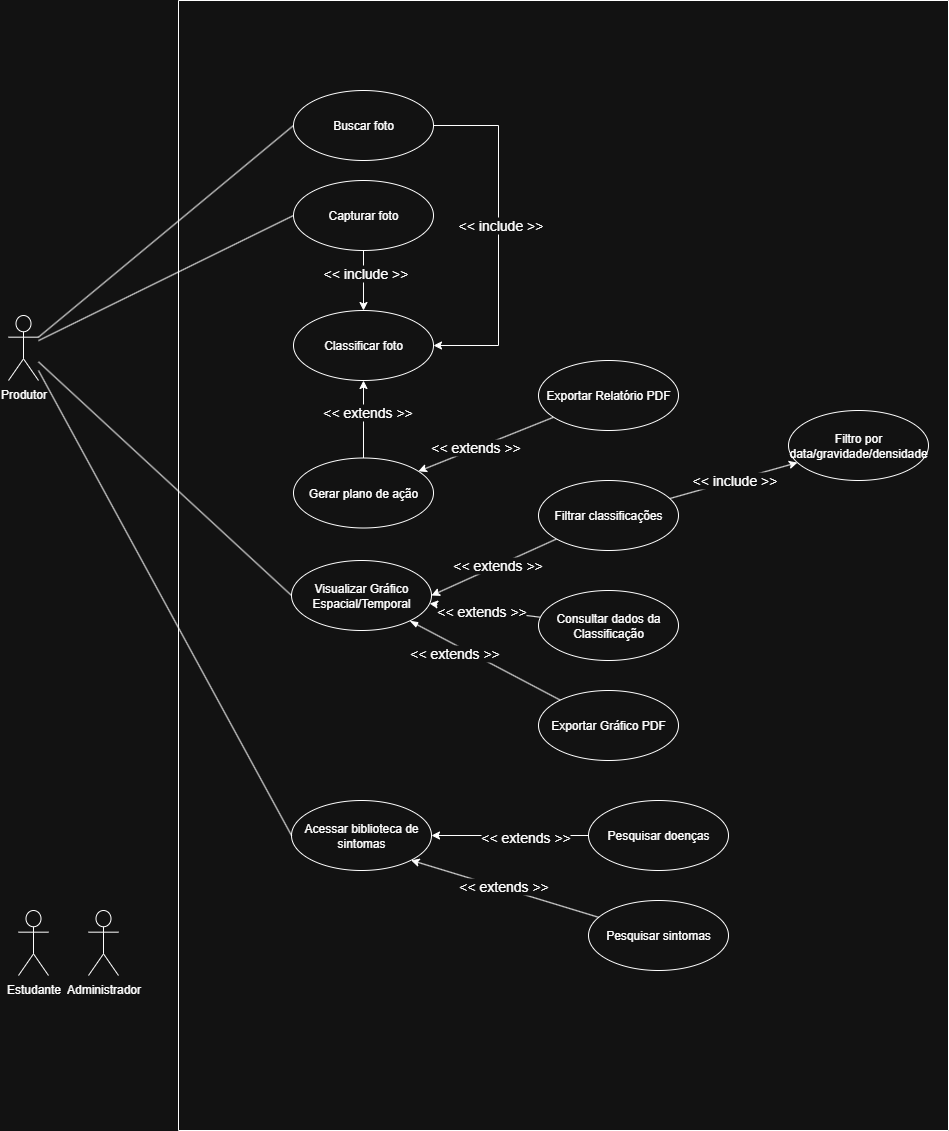

The diagram above was exported from draw.io. Its source (the exported page's mxGraphModel, read from the mxfile embedded in the PNG):
<mxGraphModel dx="1426" dy="1946" grid="1" gridSize="10" guides="1" tooltips="1" connect="1" arrows="1" fold="1" page="1" pageScale="1" pageWidth="827" pageHeight="1169" math="0" shadow="0">
  <root>
    <mxCell id="0" />
    <mxCell id="1" parent="0" />
    <mxCell id="ub6JqPsJmsCeWxGJgpJZ-11" style="rounded=0;orthogonalLoop=1;jettySize=auto;html=1;entryX=0;entryY=0.5;entryDx=0;entryDy=0;endArrow=none;endFill=0;" edge="1" parent="1" source="GUPlHXkuvfN4wE-hsdpa-1" target="GUPlHXkuvfN4wE-hsdpa-2">
      <mxGeometry relative="1" as="geometry">
        <mxPoint x="225" y="580" as="targetPoint" />
      </mxGeometry>
    </mxCell>
    <mxCell id="ub6JqPsJmsCeWxGJgpJZ-18" style="rounded=0;orthogonalLoop=1;jettySize=auto;html=1;entryX=0;entryY=0.5;entryDx=0;entryDy=0;endArrow=none;endFill=0;" edge="1" parent="1" source="GUPlHXkuvfN4wE-hsdpa-1" target="ub6JqPsJmsCeWxGJgpJZ-1">
      <mxGeometry relative="1" as="geometry" />
    </mxCell>
    <mxCell id="GUPlHXkuvfN4wE-hsdpa-1" value="Produtor" style="shape=umlActor;verticalLabelPosition=bottom;verticalAlign=top;html=1;" parent="1" vertex="1">
      <mxGeometry x="130" y="285" width="30" height="65" as="geometry" />
    </mxCell>
    <mxCell id="GUPlHXkuvfN4wE-hsdpa-4" value="Estudante" style="shape=umlActor;verticalLabelPosition=bottom;verticalAlign=top;html=1;" parent="1" vertex="1">
      <mxGeometry x="140" y="880" width="30" height="65" as="geometry" />
    </mxCell>
    <mxCell id="GUPlHXkuvfN4wE-hsdpa-6" value="" style="swimlane;startSize=0;movable=1;resizable=1;rotatable=1;deletable=1;editable=1;locked=0;connectable=1;" parent="1" vertex="1">
      <mxGeometry x="300" y="-30" width="770" height="1130" as="geometry" />
    </mxCell>
    <mxCell id="ub6JqPsJmsCeWxGJgpJZ-7" value="" style="edgeStyle=orthogonalEdgeStyle;rounded=0;orthogonalLoop=1;jettySize=auto;html=1;" edge="1" parent="GUPlHXkuvfN4wE-hsdpa-6" source="GUPlHXkuvfN4wE-hsdpa-2" target="GUPlHXkuvfN4wE-hsdpa-7">
      <mxGeometry relative="1" as="geometry" />
    </mxCell>
    <mxCell id="ub6JqPsJmsCeWxGJgpJZ-8" value="&lt;font style=&quot;font-size: 14px;&quot;&gt;&amp;lt;&amp;lt; include &amp;gt;&amp;gt;&lt;/font&gt;" style="edgeLabel;html=1;align=center;verticalAlign=middle;resizable=0;points=[];" vertex="1" connectable="0" parent="ub6JqPsJmsCeWxGJgpJZ-7">
      <mxGeometry x="-0.2667" y="1" relative="1" as="geometry">
        <mxPoint as="offset" />
      </mxGeometry>
    </mxCell>
    <mxCell id="GUPlHXkuvfN4wE-hsdpa-2" value="Capturar foto" style="ellipse;whiteSpace=wrap;html=1;movable=1;resizable=1;rotatable=1;deletable=1;editable=1;locked=0;connectable=1;" parent="GUPlHXkuvfN4wE-hsdpa-6" vertex="1">
      <mxGeometry x="115" y="180" width="140" height="70" as="geometry" />
    </mxCell>
    <mxCell id="ub6JqPsJmsCeWxGJgpJZ-9" value="" style="edgeStyle=orthogonalEdgeStyle;rounded=0;orthogonalLoop=1;jettySize=auto;html=1;startArrow=classic;startFill=1;endArrow=none;endFill=0;" edge="1" parent="GUPlHXkuvfN4wE-hsdpa-6" source="GUPlHXkuvfN4wE-hsdpa-7" target="GUPlHXkuvfN4wE-hsdpa-8">
      <mxGeometry relative="1" as="geometry" />
    </mxCell>
    <mxCell id="ub6JqPsJmsCeWxGJgpJZ-10" value="&lt;font style=&quot;font-size: 14px;&quot;&gt;&amp;lt;&amp;lt; extends &amp;gt;&amp;gt;&lt;/font&gt;" style="edgeLabel;html=1;align=center;verticalAlign=middle;resizable=0;points=[];" vertex="1" connectable="0" parent="ub6JqPsJmsCeWxGJgpJZ-9">
      <mxGeometry x="-0.2" y="3" relative="1" as="geometry">
        <mxPoint as="offset" />
      </mxGeometry>
    </mxCell>
    <mxCell id="GUPlHXkuvfN4wE-hsdpa-7" value="Classificar foto" style="ellipse;whiteSpace=wrap;html=1;" parent="GUPlHXkuvfN4wE-hsdpa-6" vertex="1">
      <mxGeometry x="115" y="310" width="140" height="70" as="geometry" />
    </mxCell>
    <mxCell id="ub6JqPsJmsCeWxGJgpJZ-16" value="" style="rounded=0;orthogonalLoop=1;jettySize=auto;html=1;endArrow=none;endFill=0;startArrow=classic;startFill=1;" edge="1" parent="GUPlHXkuvfN4wE-hsdpa-6" source="GUPlHXkuvfN4wE-hsdpa-8" target="ub6JqPsJmsCeWxGJgpJZ-2">
      <mxGeometry relative="1" as="geometry" />
    </mxCell>
    <mxCell id="ub6JqPsJmsCeWxGJgpJZ-17" value="&lt;font style=&quot;font-size: 14px;&quot;&gt;&amp;lt;&amp;lt; extends &amp;gt;&amp;gt;&lt;/font&gt;" style="edgeLabel;html=1;align=center;verticalAlign=middle;resizable=0;points=[];" vertex="1" connectable="0" parent="ub6JqPsJmsCeWxGJgpJZ-16">
      <mxGeometry x="-0.1429" y="2" relative="1" as="geometry">
        <mxPoint y="1" as="offset" />
      </mxGeometry>
    </mxCell>
    <mxCell id="GUPlHXkuvfN4wE-hsdpa-8" value="Gerar plano de ação" style="ellipse;whiteSpace=wrap;html=1;" parent="GUPlHXkuvfN4wE-hsdpa-6" vertex="1">
      <mxGeometry x="115" y="457.5" width="140" height="70" as="geometry" />
    </mxCell>
    <mxCell id="ub6JqPsJmsCeWxGJgpJZ-22" value="" style="rounded=0;orthogonalLoop=1;jettySize=auto;html=1;startArrow=blockThin;startFill=1;endArrow=none;endFill=0;" edge="1" parent="GUPlHXkuvfN4wE-hsdpa-6" source="ub6JqPsJmsCeWxGJgpJZ-1" target="ub6JqPsJmsCeWxGJgpJZ-3">
      <mxGeometry relative="1" as="geometry" />
    </mxCell>
    <mxCell id="ub6JqPsJmsCeWxGJgpJZ-23" value="&lt;font style=&quot;font-size: 14px;&quot;&gt;&amp;lt;&amp;lt; extends &amp;gt;&amp;gt;&lt;/font&gt;" style="edgeLabel;html=1;align=center;verticalAlign=middle;resizable=0;points=[];" vertex="1" connectable="0" parent="ub6JqPsJmsCeWxGJgpJZ-22">
      <mxGeometry x="-0.4" y="1" relative="1" as="geometry">
        <mxPoint x="-1" y="9" as="offset" />
      </mxGeometry>
    </mxCell>
    <mxCell id="ub6JqPsJmsCeWxGJgpJZ-27" value="" style="rounded=0;orthogonalLoop=1;jettySize=auto;html=1;endArrow=none;endFill=0;startArrow=classic;startFill=1;" edge="1" parent="GUPlHXkuvfN4wE-hsdpa-6" source="ub6JqPsJmsCeWxGJgpJZ-1" target="ub6JqPsJmsCeWxGJgpJZ-26">
      <mxGeometry relative="1" as="geometry" />
    </mxCell>
    <mxCell id="ub6JqPsJmsCeWxGJgpJZ-28" value="&lt;font style=&quot;font-size: 14px;&quot;&gt;&amp;lt;&amp;lt; extends &amp;gt;&amp;gt;&lt;/font&gt;" style="edgeLabel;html=1;align=center;verticalAlign=middle;resizable=0;points=[];" vertex="1" connectable="0" parent="ub6JqPsJmsCeWxGJgpJZ-27">
      <mxGeometry x="-0.0609" y="-1" relative="1" as="geometry">
        <mxPoint as="offset" />
      </mxGeometry>
    </mxCell>
    <mxCell id="ub6JqPsJmsCeWxGJgpJZ-1" value="Visualizar Gráfico Espacial/Temporal" style="ellipse;whiteSpace=wrap;html=1;" vertex="1" parent="GUPlHXkuvfN4wE-hsdpa-6">
      <mxGeometry x="113" y="560" width="140" height="70" as="geometry" />
    </mxCell>
    <mxCell id="ub6JqPsJmsCeWxGJgpJZ-2" value="Exportar Relatório PDF" style="ellipse;whiteSpace=wrap;html=1;" vertex="1" parent="GUPlHXkuvfN4wE-hsdpa-6">
      <mxGeometry x="360" y="360" width="140" height="70" as="geometry" />
    </mxCell>
    <mxCell id="ub6JqPsJmsCeWxGJgpJZ-3" value="Exportar Gráfico PDF" style="ellipse;whiteSpace=wrap;html=1;" vertex="1" parent="GUPlHXkuvfN4wE-hsdpa-6">
      <mxGeometry x="360" y="690" width="140" height="70" as="geometry" />
    </mxCell>
    <mxCell id="ub6JqPsJmsCeWxGJgpJZ-12" value="Buscar foto" style="ellipse;whiteSpace=wrap;html=1;movable=1;resizable=1;rotatable=1;deletable=1;editable=1;locked=0;connectable=1;" vertex="1" parent="GUPlHXkuvfN4wE-hsdpa-6">
      <mxGeometry x="115" y="90" width="140" height="70" as="geometry" />
    </mxCell>
    <mxCell id="ub6JqPsJmsCeWxGJgpJZ-14" value="" style="edgeStyle=orthogonalEdgeStyle;rounded=0;orthogonalLoop=1;jettySize=auto;html=1;exitX=1;exitY=0.5;exitDx=0;exitDy=0;entryX=1;entryY=0.5;entryDx=0;entryDy=0;" edge="1" parent="GUPlHXkuvfN4wE-hsdpa-6" source="ub6JqPsJmsCeWxGJgpJZ-12" target="GUPlHXkuvfN4wE-hsdpa-7">
      <mxGeometry relative="1" as="geometry">
        <mxPoint x="220" y="290" as="sourcePoint" />
        <mxPoint x="220" y="350" as="targetPoint" />
        <Array as="points">
          <mxPoint x="320" y="125" />
          <mxPoint x="320" y="345" />
        </Array>
      </mxGeometry>
    </mxCell>
    <mxCell id="ub6JqPsJmsCeWxGJgpJZ-15" value="&lt;font style=&quot;font-size: 14px;&quot;&gt;&amp;lt;&amp;lt; include &amp;gt;&amp;gt;&lt;/font&gt;" style="edgeLabel;html=1;align=center;verticalAlign=middle;resizable=0;points=[];" vertex="1" connectable="0" parent="ub6JqPsJmsCeWxGJgpJZ-14">
      <mxGeometry x="-0.2667" y="1" relative="1" as="geometry">
        <mxPoint y="36" as="offset" />
      </mxGeometry>
    </mxCell>
    <mxCell id="ub6JqPsJmsCeWxGJgpJZ-24" value="Acessar biblioteca de sintomas" style="ellipse;whiteSpace=wrap;html=1;" vertex="1" parent="GUPlHXkuvfN4wE-hsdpa-6">
      <mxGeometry x="113" y="800" width="140" height="70" as="geometry" />
    </mxCell>
    <mxCell id="ub6JqPsJmsCeWxGJgpJZ-26" value="Consultar dados da Classificação" style="ellipse;whiteSpace=wrap;html=1;" vertex="1" parent="GUPlHXkuvfN4wE-hsdpa-6">
      <mxGeometry x="360" y="590" width="140" height="70" as="geometry" />
    </mxCell>
    <mxCell id="ub6JqPsJmsCeWxGJgpJZ-30" style="rounded=0;orthogonalLoop=1;jettySize=auto;html=1;entryX=1;entryY=0.5;entryDx=0;entryDy=0;" edge="1" parent="GUPlHXkuvfN4wE-hsdpa-6" source="ub6JqPsJmsCeWxGJgpJZ-29" target="ub6JqPsJmsCeWxGJgpJZ-1">
      <mxGeometry relative="1" as="geometry" />
    </mxCell>
    <mxCell id="ub6JqPsJmsCeWxGJgpJZ-31" value="&lt;font style=&quot;font-size: 14px;&quot;&gt;&amp;lt;&amp;lt; extends &amp;gt;&amp;gt;&lt;/font&gt;" style="edgeLabel;html=1;align=center;verticalAlign=middle;resizable=0;points=[];" vertex="1" connectable="0" parent="ub6JqPsJmsCeWxGJgpJZ-30">
      <mxGeometry x="-0.0588" y="-1" relative="1" as="geometry">
        <mxPoint as="offset" />
      </mxGeometry>
    </mxCell>
    <mxCell id="ub6JqPsJmsCeWxGJgpJZ-45" value="" style="rounded=0;orthogonalLoop=1;jettySize=auto;html=1;" edge="1" parent="GUPlHXkuvfN4wE-hsdpa-6" source="ub6JqPsJmsCeWxGJgpJZ-29" target="ub6JqPsJmsCeWxGJgpJZ-44">
      <mxGeometry relative="1" as="geometry" />
    </mxCell>
    <mxCell id="ub6JqPsJmsCeWxGJgpJZ-46" value="&lt;font style=&quot;font-size: 14px;&quot;&gt;&amp;lt;&amp;lt; include &amp;gt;&amp;gt;&lt;/font&gt;" style="edgeLabel;html=1;align=center;verticalAlign=middle;resizable=0;points=[];" vertex="1" connectable="0" parent="ub6JqPsJmsCeWxGJgpJZ-45">
      <mxGeometry x="0.0112" relative="1" as="geometry">
        <mxPoint as="offset" />
      </mxGeometry>
    </mxCell>
    <mxCell id="ub6JqPsJmsCeWxGJgpJZ-29" value="Filtrar classificações" style="ellipse;whiteSpace=wrap;html=1;" vertex="1" parent="GUPlHXkuvfN4wE-hsdpa-6">
      <mxGeometry x="360" y="480" width="140" height="70" as="geometry" />
    </mxCell>
    <mxCell id="ub6JqPsJmsCeWxGJgpJZ-33" style="rounded=0;orthogonalLoop=1;jettySize=auto;html=1;" edge="1" parent="GUPlHXkuvfN4wE-hsdpa-6" source="ub6JqPsJmsCeWxGJgpJZ-32" target="ub6JqPsJmsCeWxGJgpJZ-24">
      <mxGeometry relative="1" as="geometry" />
    </mxCell>
    <mxCell id="ub6JqPsJmsCeWxGJgpJZ-35" value="&lt;font style=&quot;font-size: 14px;&quot;&gt;&amp;lt;&amp;lt; extends &amp;gt;&amp;gt;&lt;/font&gt;" style="edgeLabel;html=1;align=center;verticalAlign=middle;resizable=0;points=[];" vertex="1" connectable="0" parent="ub6JqPsJmsCeWxGJgpJZ-33">
      <mxGeometry x="-0.1855" y="1" relative="1" as="geometry">
        <mxPoint as="offset" />
      </mxGeometry>
    </mxCell>
    <mxCell id="ub6JqPsJmsCeWxGJgpJZ-32" value="Pesquisar doenças" style="ellipse;whiteSpace=wrap;html=1;" vertex="1" parent="GUPlHXkuvfN4wE-hsdpa-6">
      <mxGeometry x="410" y="800" width="140" height="70" as="geometry" />
    </mxCell>
    <mxCell id="ub6JqPsJmsCeWxGJgpJZ-37" style="rounded=0;orthogonalLoop=1;jettySize=auto;html=1;entryX=1;entryY=1;entryDx=0;entryDy=0;" edge="1" parent="GUPlHXkuvfN4wE-hsdpa-6" source="ub6JqPsJmsCeWxGJgpJZ-36" target="ub6JqPsJmsCeWxGJgpJZ-24">
      <mxGeometry relative="1" as="geometry">
        <mxPoint x="260" y="980" as="targetPoint" />
      </mxGeometry>
    </mxCell>
    <mxCell id="ub6JqPsJmsCeWxGJgpJZ-38" value="&lt;font style=&quot;font-size: 14px;&quot;&gt;&amp;lt;&amp;lt; extends &amp;gt;&amp;gt;&lt;/font&gt;" style="edgeLabel;html=1;align=center;verticalAlign=middle;resizable=0;points=[];" vertex="1" connectable="0" parent="ub6JqPsJmsCeWxGJgpJZ-37">
      <mxGeometry x="0.0327" y="-2" relative="1" as="geometry">
        <mxPoint as="offset" />
      </mxGeometry>
    </mxCell>
    <mxCell id="ub6JqPsJmsCeWxGJgpJZ-36" value="Pesquisar sintomas" style="ellipse;whiteSpace=wrap;html=1;" vertex="1" parent="GUPlHXkuvfN4wE-hsdpa-6">
      <mxGeometry x="410" y="900" width="140" height="70" as="geometry" />
    </mxCell>
    <mxCell id="ub6JqPsJmsCeWxGJgpJZ-44" value="Filtro por data/gravidade/densidade" style="ellipse;whiteSpace=wrap;html=1;" vertex="1" parent="GUPlHXkuvfN4wE-hsdpa-6">
      <mxGeometry x="610" y="410" width="140" height="70" as="geometry" />
    </mxCell>
    <mxCell id="GUPlHXkuvfN4wE-hsdpa-5" value="Administrador" style="shape=umlActor;verticalLabelPosition=bottom;verticalAlign=top;html=1;" parent="1" vertex="1">
      <mxGeometry x="210" y="880" width="30" height="65" as="geometry" />
    </mxCell>
    <mxCell id="ub6JqPsJmsCeWxGJgpJZ-13" style="rounded=0;orthogonalLoop=1;jettySize=auto;html=1;entryX=0;entryY=0.5;entryDx=0;entryDy=0;endArrow=none;endFill=0;exitX=1;exitY=0.3333333333333333;exitDx=0;exitDy=0;exitPerimeter=0;" edge="1" parent="1" source="GUPlHXkuvfN4wE-hsdpa-1" target="ub6JqPsJmsCeWxGJgpJZ-12">
      <mxGeometry relative="1" as="geometry">
        <mxPoint x="430" y="315" as="sourcePoint" />
        <mxPoint x="675" y="190" as="targetPoint" />
      </mxGeometry>
    </mxCell>
    <mxCell id="ub6JqPsJmsCeWxGJgpJZ-25" style="rounded=0;orthogonalLoop=1;jettySize=auto;html=1;entryX=0;entryY=0.5;entryDx=0;entryDy=0;endArrow=none;endFill=0;" edge="1" parent="1" target="ub6JqPsJmsCeWxGJgpJZ-24">
      <mxGeometry relative="1" as="geometry">
        <mxPoint x="160" y="340" as="sourcePoint" />
        <mxPoint x="415" y="669" as="targetPoint" />
      </mxGeometry>
    </mxCell>
  </root>
</mxGraphModel>